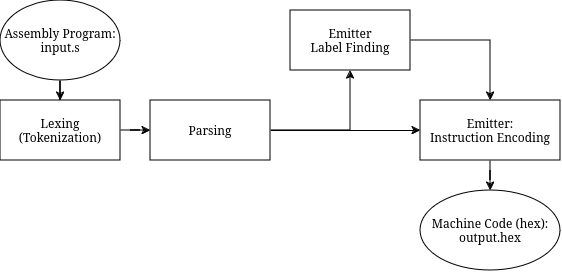

The diagram above was exported from draw.io. Its source (the exported page's mxGraphModel, read from the mxfile embedded in the PNG):
<mxGraphModel dx="237" dy="477" grid="1" gridSize="10" guides="1" tooltips="1" connect="1" arrows="1" fold="1" page="1" pageScale="1" pageWidth="850" pageHeight="1100" math="0" shadow="0">
  <root>
    <mxCell id="0" />
    <mxCell id="1" parent="0" />
    <mxCell id="obaVaDzWHuu2BOOBAGXb-5" value="" style="edgeStyle=orthogonalEdgeStyle;rounded=0;orthogonalLoop=1;jettySize=auto;html=1;" edge="1" parent="1" source="obaVaDzWHuu2BOOBAGXb-1" target="obaVaDzWHuu2BOOBAGXb-4">
      <mxGeometry relative="1" as="geometry" />
    </mxCell>
    <mxCell id="obaVaDzWHuu2BOOBAGXb-1" value="&lt;div&gt;Lexing&lt;/div&gt;&lt;div&gt;(Tokenization)&lt;br&gt;&lt;/div&gt;" style="whiteSpace=wrap;html=1;" vertex="1" parent="1">
      <mxGeometry x="170" y="410" width="120" height="60" as="geometry" />
    </mxCell>
    <mxCell id="obaVaDzWHuu2BOOBAGXb-8" value="" style="edgeStyle=orthogonalEdgeStyle;rounded=0;orthogonalLoop=1;jettySize=auto;html=1;" edge="1" parent="1" source="obaVaDzWHuu2BOOBAGXb-4" target="obaVaDzWHuu2BOOBAGXb-7">
      <mxGeometry relative="1" as="geometry" />
    </mxCell>
    <mxCell id="obaVaDzWHuu2BOOBAGXb-10" value="" style="edgeStyle=orthogonalEdgeStyle;rounded=0;orthogonalLoop=1;jettySize=auto;html=1;" edge="1" parent="1" source="obaVaDzWHuu2BOOBAGXb-4" target="obaVaDzWHuu2BOOBAGXb-9">
      <mxGeometry relative="1" as="geometry" />
    </mxCell>
    <mxCell id="obaVaDzWHuu2BOOBAGXb-4" value="Parsing" style="whiteSpace=wrap;html=1;" vertex="1" parent="1">
      <mxGeometry x="320" y="410" width="120" height="60" as="geometry" />
    </mxCell>
    <mxCell id="obaVaDzWHuu2BOOBAGXb-15" style="edgeStyle=orthogonalEdgeStyle;rounded=0;orthogonalLoop=1;jettySize=auto;html=1;" edge="1" parent="1" source="obaVaDzWHuu2BOOBAGXb-7" target="obaVaDzWHuu2BOOBAGXb-14">
      <mxGeometry relative="1" as="geometry" />
    </mxCell>
    <mxCell id="obaVaDzWHuu2BOOBAGXb-7" value="&lt;div&gt;Emitter:&lt;/div&gt;&lt;div&gt;Instruction Encoding&lt;br&gt;&lt;/div&gt;" style="whiteSpace=wrap;html=1;" vertex="1" parent="1">
      <mxGeometry x="590" y="410" width="140" height="60" as="geometry" />
    </mxCell>
    <mxCell id="obaVaDzWHuu2BOOBAGXb-11" style="edgeStyle=orthogonalEdgeStyle;rounded=0;orthogonalLoop=1;jettySize=auto;html=1;entryX=0.5;entryY=0;entryDx=0;entryDy=0;" edge="1" parent="1" source="obaVaDzWHuu2BOOBAGXb-9" target="obaVaDzWHuu2BOOBAGXb-7">
      <mxGeometry relative="1" as="geometry" />
    </mxCell>
    <mxCell id="obaVaDzWHuu2BOOBAGXb-9" value="&lt;div&gt;Emitter&lt;/div&gt;&lt;div&gt;Label Finding&lt;br&gt;&lt;/div&gt;" style="whiteSpace=wrap;html=1;" vertex="1" parent="1">
      <mxGeometry x="460" y="320" width="120" height="60" as="geometry" />
    </mxCell>
    <mxCell id="obaVaDzWHuu2BOOBAGXb-16" value="" style="edgeStyle=orthogonalEdgeStyle;rounded=0;orthogonalLoop=1;jettySize=auto;html=1;" edge="1" parent="1" source="obaVaDzWHuu2BOOBAGXb-13" target="obaVaDzWHuu2BOOBAGXb-1">
      <mxGeometry relative="1" as="geometry" />
    </mxCell>
    <mxCell id="obaVaDzWHuu2BOOBAGXb-13" value="&lt;div&gt;Assembly Program:&lt;/div&gt;&lt;div&gt;input.s&lt;br&gt;&lt;/div&gt;" style="ellipse;whiteSpace=wrap;html=1;" vertex="1" parent="1">
      <mxGeometry x="170" y="310" width="120" height="80" as="geometry" />
    </mxCell>
    <mxCell id="obaVaDzWHuu2BOOBAGXb-14" value="&lt;div&gt;Machine Code (hex):&lt;/div&gt;&lt;div&gt;output.hex&lt;br&gt;&lt;/div&gt;" style="ellipse;whiteSpace=wrap;html=1;" vertex="1" parent="1">
      <mxGeometry x="590" y="500" width="140" height="80" as="geometry" />
    </mxCell>
  </root>
</mxGraphModel>